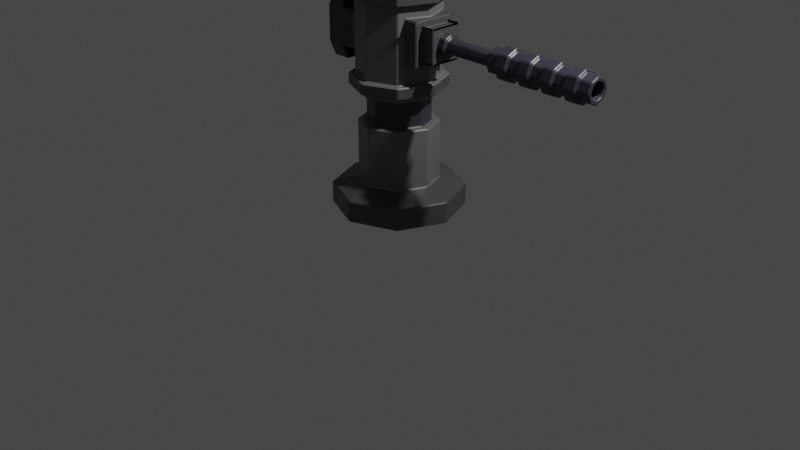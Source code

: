 # Source: turret.blend  (saved by Blender 2.80.75; exported with 4.5.12 LTS)
import bpy
from mathutils import Matrix  # noqa: F401  (used for matrix-valued properties, if any)

bpy.ops.wm.read_factory_settings(use_empty=True)
scene = bpy.context.scene
scene.name = 'Scene'

# ---- collections
col_collection = bpy.data.collections.new('Collection'); scene.collection.children.link(col_collection)

# ---- materials (node trees are filled in below, after node groups)
mat_metal = bpy.data.materials.new('Metal')
mat_metal.alpha_threshold = 0.0
mat_metal.use_transparent_shadow = False
mat_metal.line_color = (0.0, 0.0, 0.0, 1.0)
mat_metal_002 = bpy.data.materials.new('Metal.002')
mat_metal_002.alpha_threshold = 0.0
mat_metal_002.use_transparent_shadow = False
mat_metal_002.line_color = (0.0, 0.0, 0.0, 1.0)
mat_metal_001 = bpy.data.materials.new('Metal.001')
mat_metal_001.alpha_threshold = 0.0
mat_metal_001.use_transparent_shadow = False
mat_metal_001.line_color = (0.0, 0.0, 0.0, 1.0)

# ---- material node trees
mat_metal.use_nodes = True; mat_metal.node_tree.nodes.clear()
_N = mat_metal.node_tree.nodes; _L = mat_metal.node_tree.links
n0 = _N.new('ShaderNodeOutputMaterial'); n0.name = 'Material Output'; n0.location = (300, 300)
n1 = _N.new('ShaderNodeBsdfPrincipled'); n1.name = 'Principled BSDF'; n1.location = (10, 300)
n1.distribution = 'GGX'
n1.subsurface_method = 'BURLEY'
n1.inputs[0].default_value = (0.1424, 0.1424, 0.1424, 1.0)
n1.inputs[2].default_value = 0.4
n1.inputs[3].default_value = 1.45
n1.inputs[27].default_value = (0.0, 0.0, 0.0, 1.0)
n1.inputs[28].default_value = 1.0
_L.new(n1.outputs[0], n0.inputs[0])
n0.is_active_output = True
mat_metal_002.use_nodes = True; mat_metal_002.node_tree.nodes.clear()
_N = mat_metal_002.node_tree.nodes; _L = mat_metal_002.node_tree.links
n0 = _N.new('ShaderNodeOutputMaterial'); n0.name = 'Material Output'; n0.location = (300, 300)
n1 = _N.new('ShaderNodeBsdfPrincipled'); n1.name = 'Principled BSDF'; n1.location = (10, 300)
n1.distribution = 'GGX'
n1.subsurface_method = 'BURLEY'
n1.inputs[0].default_value = (0.04088, 0.04008, 0.05497, 1.0)
n1.inputs[2].default_value = 0.4
n1.inputs[3].default_value = 1.45
n1.inputs[27].default_value = (0.0, 0.0, 0.0, 1.0)
n1.inputs[28].default_value = 1.0
_L.new(n1.outputs[0], n0.inputs[0])
n0.is_active_output = True
mat_metal_001.use_nodes = True; mat_metal_001.node_tree.nodes.clear()
_N = mat_metal_001.node_tree.nodes; _L = mat_metal_001.node_tree.links
n0 = _N.new('ShaderNodeOutputMaterial'); n0.name = 'Material Output'; n0.location = (300, 300)
n1 = _N.new('ShaderNodeBsdfPrincipled'); n1.name = 'Principled BSDF'; n1.location = (10, 300)
n1.distribution = 'GGX'
n1.subsurface_method = 'BURLEY'
n1.inputs[0].default_value = (0.06681, 0.06681, 0.06681, 1.0)
n1.inputs[2].default_value = 0.4
n1.inputs[3].default_value = 1.45
n1.inputs[27].default_value = (0.0, 0.0, 0.0, 1.0)
n1.inputs[28].default_value = 1.0
_L.new(n1.outputs[0], n0.inputs[0])
n0.is_active_output = True

# ---- world
world_world = bpy.data.worlds.new('World'); scene.world = world_world
world_world.use_nodes = True; world_world.node_tree.nodes.clear()
_N = world_world.node_tree.nodes; _L = world_world.node_tree.links
n0 = _N.new('ShaderNodeOutputWorld'); n0.name = 'World Output'; n0.location = (300, 300)
n1 = _N.new('ShaderNodeBackground'); n1.name = 'Background'; n1.location = (10, 300)
n1.inputs[0].default_value = (0.05088, 0.05088, 0.05088, 1.0)
_L.new(n1.outputs[0], n0.inputs[0])
n0.is_active_output = True
world_world.color = (0.05088, 0.05088, 0.05088)
world_world.use_sun_shadow = False
world_world.sun_shadow_jitter_overblur = 0.0

# ---- cameras
cam_camera = bpy.data.cameras.new('Camera')
cam_camera.clip_end = 100.0
cam_camera.ortho_scale = 7.314

# ---- lights
light_light = bpy.data.lights.new('Light', 'POINT')
light_light.transmission_factor = 0.0
light_light.energy = 1000.0
light_light.shadow_soft_size = 0.1
light_light.shadow_maximum_resolution = 0.006
light_light.use_absolute_resolution = True

# ---- meshes
me_cylinder = bpy.data.meshes.new('Cylinder')
me_cylinder.from_pydata([(6.933e-09, 0.4015, 0.1891), (7.56e-11, 0.3165, 1.088), (0.2839, 0.2839, 0.1891), (0.2238, 0.2238, 1.088), (0.4015, -1.818e-08, 0.1891), (0.3165, -1.407e-08, 1.088), (0.2839, -0.2839, 0.1891), (0.2238, -0.2238, 1.088), (-2.817e-08, -0.4015, 0.1891), (-2.68e-08, -0.3165, 1.088), (-0.2839, -0.2839, 0.1891), (-0.2238, -0.2238, 1.088), (-0.4015, 4.158e-09, 0.1891), (-0.3165, 5.529e-09, 1.088), (-0.2839, 0.2839, 0.1891), (-0.2238, 0.2238, 1.088), (0.2839, 0.2839, 1.088), (6.933e-09, 0.4015, 1.088), (0.4015, -1.818e-08, 1.088), (0.2839, -0.2839, 1.088), (-2.817e-08, -0.4015, 1.088), (-0.2839, -0.2839, 1.088), (-0.4015, 4.158e-09, 1.088), (-0.2839, 0.2839, 1.088), (0.2238, 0.2238, 1.606), (-6.164e-08, 0.3165, 1.606), (0.3165, -1.407e-08, 1.606), (0.2238, -0.2238, 1.606), (-8.851e-08, -0.3165, 1.606), (-0.2238, -0.2238, 1.606), (-0.3165, 5.529e-09, 1.606), (-0.2238, 0.2238, 1.606), (6.933e-09, 0.4015, 0.4866), (0.2839, 0.2839, 0.4866), (0.4015, -1.818e-08, 0.4866), (0.2839, -0.2839, 0.4866), (-2.817e-08, -0.4015, 0.4866), (-0.2839, -0.2839, 0.4866), (-0.4015, 4.158e-09, 0.4866), (-0.2839, 0.2839, 0.4866), (2.359e-08, 0.6678, 0.1891), (0.4722, 0.4722, 0.1891), (0.4722, 0.4722, 0.4101), (0.6678, -3.518e-08, 0.1891), (0.6678, -3.518e-08, 0.4101), (0.4722, -0.4722, 0.1891), (0.4722, -0.4722, 0.4101), (-3.478e-08, -0.6678, 0.1891), (-3.478e-08, -0.6678, 0.4101), (-0.4722, -0.4722, 0.1891), (-0.4722, -0.4722, 0.4101), (-0.6678, 1.974e-09, 0.1891), (-0.6678, 1.974e-09, 0.4101), (-0.4722, 0.4722, 0.1891), (-0.4722, 0.4722, 0.4101), (2.359e-08, 0.6678, 0.4101), (0.3221, 0.2353, 1.742), (-5.745e-08, 0.4196, 1.606), (0.4196, -2.108e-08, 1.742), (0.3221, -0.2353, 1.742), (-9.308e-08, -0.4196, 1.606), (-0.2967, -0.2967, 1.606), (-0.4196, 4.903e-09, 1.606), (-0.2967, 0.2967, 1.606), (0.3221, 0.2353, 2.178), (0.319, 0.319, 2.436), (0.4196, -2.108e-08, 2.178), (0.3221, -0.2353, 2.178), (1.716e-09, 0.4511, 2.436), (0.4511, -2.823e-08, 2.436), (0.319, -0.319, 2.436), (-3.677e-08, -0.4511, 2.436), (0.4196, -2.108e-08, 1.606), (0.2967, 0.2967, 1.606), (0.2967, -0.2967, 1.606), (-0.319, -0.319, 2.436), (-0.4511, 4.45e-09, 2.436), (-0.319, 0.319, 2.436), (0.4704, 1.28e-08, 2.178), (0.4704, 1.28e-08, 1.742), (0.4704, 0.1634, 1.814), (0.4704, -0.1634, 1.814), (0.4704, 0.1634, 2.106), (0.4704, -0.1634, 2.106), (0.4704, 1.28e-08, 1.814), (0.4704, 0.2353, 1.742), (0.4704, -0.2353, 1.742), (0.4704, 1.28e-08, 2.106), (0.4704, 0.2353, 2.178), (0.4704, -0.2353, 2.178), (0.6109, 1.28e-08, 2.106), (0.6109, 1.28e-08, 1.814), (0.6109, 0.1634, 1.814), (0.6109, -0.1634, 1.814), (0.6109, 0.1634, 2.106), (0.6109, -0.1634, 2.106), (0.5676, 0.1108, 1.96), (0.5676, 0.07838, 2.038), (0.5676, 4.533e-09, 2.071), (0.5676, -0.07838, 2.038), (0.5676, -0.1108, 1.96), (0.5676, -0.07838, 1.882), (0.5676, 1.07e-08, 1.849), (0.5676, 0.07838, 1.882), (0.6874, 0.07872, 1.96), (0.6874, 0.05566, 2.016), (0.6874, 7.123e-09, 2.039), (0.6874, -0.05566, 2.016), (0.6874, -0.07872, 1.96), (0.6874, -0.05566, 1.904), (0.6874, 1.329e-08, 1.881), (0.6874, 0.05566, 1.904), (0.6874, 0.07838, 2.038), (0.6874, 0.1108, 1.96), (0.6874, 4.533e-09, 2.071), (0.6874, -0.07838, 2.038), (0.6874, -0.1108, 1.96), (0.6874, -0.07838, 1.882), (0.6874, 1.07e-08, 1.849), (0.6874, 0.07838, 1.882), (1.207, 0.05566, 2.016), (1.207, 0.07872, 1.96), (1.207, 7.123e-09, 2.039), (1.207, -0.05566, 2.016), (1.207, -0.07872, 1.96), (1.207, -0.05566, 1.904), (1.207, 1.329e-08, 1.881), (1.207, 0.05566, 1.904), (1.207, 0.08963, 2.05), (1.207, 0.1268, 1.96), (1.207, -3.926e-09, 2.087), (1.207, -0.08963, 2.05), (1.207, -0.1268, 1.96), (1.207, -0.08963, 1.87), (1.207, 6.003e-09, 1.833), (1.207, 0.08963, 1.87), (2.319, 0.05663, 2.017), (2.319, 0.08009, 1.96), (2.319, 3.277e-09, 2.04), (2.319, -0.05663, 2.017), (2.319, -0.08009, 1.96), (2.319, -0.05663, 1.903), (2.319, 1.06e-08, 1.88), (2.319, 0.05663, 1.903), (2.319, 0.08963, 2.05), (2.319, 0.1268, 1.96), (2.319, -3.926e-09, 2.087), (2.319, -0.08963, 2.05), (2.319, -0.1268, 1.96), (2.319, -0.08963, 1.87), (2.319, 6.003e-09, 1.833), (2.319, 0.08963, 1.87), (1.241, 0.05663, 2.017), (1.241, 0.08009, 1.96), (1.241, 3.277e-09, 2.04), (1.241, -0.05663, 2.017), (1.241, -0.08009, 1.96), (1.241, -0.05663, 1.903), (1.241, 1.06e-08, 1.88), (1.241, 0.05663, 1.903), (0.2967, 0.2967, 2.309), (2.157e-09, 0.4196, 2.309), (0.4196, -2.108e-08, 2.309), (0.2967, -0.2967, 2.309), (-3.347e-08, -0.4196, 2.309), (-0.2967, -0.2967, 2.309), (-0.4196, 4.903e-09, 2.309), (-0.2967, 0.2967, 2.309), (-0.3495, 0.3495, 2.309), (-0.4942, 4.45e-09, 2.309), (-0.3495, -0.3495, 2.309), (-3.677e-08, -0.4942, 2.309), (0.3495, -0.3495, 2.309), (0.4942, -2.615e-08, 2.309), (5.19e-09, 0.4942, 2.309), (0.3495, 0.3495, 2.309), (-0.4942, 4.45e-09, 2.436), (-0.3495, -0.3495, 2.436), (0.3495, -0.3495, 2.436), (0.4942, -2.615e-08, 2.436), (0.3495, 0.3495, 2.436), (5.19e-09, 0.4942, 2.436), (-3.677e-08, -0.4942, 2.436), (-0.3495, 0.3495, 2.436), (0.2783, 0.2783, 2.569), (0.319, 0.319, 2.516), (1.716e-09, 0.4511, 2.516), (-1.118e-08, 0.3936, 2.569), (0.4511, -2.823e-08, 2.516), (0.3936, -3.353e-08, 2.569), (0.2783, -0.2783, 2.569), (0.319, -0.319, 2.516), (-3.166e-08, -0.3936, 2.569), (-3.677e-08, -0.4511, 2.516), (-0.319, -0.319, 2.516), (-0.2783, -0.2783, 2.569), (-0.3936, 3.725e-09, 2.569), (-0.4511, 4.45e-09, 2.516), (-0.2783, 0.2783, 2.569), (-0.319, 0.319, 2.516), (0.2238, 0.2238, 1.384), (-6.164e-08, 0.3165, 1.384), (0.3165, -1.407e-08, 1.384), (0.2238, -0.2238, 1.384), (-8.851e-08, -0.3165, 1.384), (-0.2238, -0.2238, 1.384), (-0.3165, 5.529e-09, 1.384), (-0.2238, 0.2238, 1.384), (0.2967, 0.2967, 1.384), (-5.745e-08, 0.4196, 1.384), (0.4196, -2.108e-08, 1.384), (0.2967, -0.2967, 1.384), (-9.308e-08, -0.4196, 1.384), (-0.2967, -0.2967, 1.384), (-0.4196, 4.903e-09, 1.384), (-0.2967, 0.2967, 1.384), (-0.3439, 0.3439, 1.553), (-0.3439, 0.3439, 1.437), (-5.333e-08, 0.4864, 1.553), (-5.333e-08, 0.4864, 1.437), (0.3439, 0.3439, 1.553), (0.3439, 0.3439, 1.437), (0.4864, -1.696e-08, 1.437), (0.4864, -1.696e-08, 1.553), (-0.2967, -0.2967, 1.553), (-0.2967, -0.2967, 1.437), (-9.308e-08, -0.4196, 1.553), (-9.308e-08, -0.4196, 1.437), (0.4196, -2.108e-08, 1.553), (0.4196, -2.108e-08, 1.437), (0.2967, -0.2967, 1.553), (0.2967, -0.2967, 1.437), (-0.4196, 4.903e-09, 1.437), (-0.4196, 4.903e-09, 1.553), (-0.2967, 0.2967, 1.437), (-0.2967, 0.2967, 1.553), (-5.745e-08, 0.4196, 1.437), (-5.745e-08, 0.4196, 1.553), (0.2967, 0.2967, 1.437), (0.2967, 0.2967, 1.553), (-0.4864, 4.903e-09, 1.437), (-0.4864, 4.903e-09, 1.553), (0.3439, -0.3439, 1.553), (0.3439, -0.3439, 1.437), (-9.719e-08, -0.4864, 1.553), (-9.719e-08, -0.4864, 1.437), (-0.3439, -0.3439, 1.553), (-0.3439, -0.3439, 1.437), (1.33, 0.08963, 1.87), (1.454, 0.08963, 1.87), (1.578, 0.08963, 1.87), (1.701, 0.08963, 1.87), (1.825, 0.08963, 1.87), (1.948, 0.08963, 1.87), (2.072, 0.08963, 1.87), (2.196, 0.08963, 1.87), (2.196, 6.003e-09, 1.833), (2.072, 6.003e-09, 1.833), (1.948, 6.003e-09, 1.833), (1.825, 6.003e-09, 1.833), (1.701, 6.003e-09, 1.833), (1.578, 6.003e-09, 1.833), (1.454, 6.003e-09, 1.833), (1.33, 6.003e-09, 1.833), (1.33, -0.08963, 1.87), (1.454, -0.08963, 1.87), (1.578, -0.08963, 1.87), (1.701, -0.08963, 1.87), (1.825, -0.08963, 1.87), (1.948, -0.08963, 1.87), (2.072, -0.08963, 1.87), (2.196, -0.08963, 1.87), (2.196, -0.1268, 1.96), (2.072, -0.1268, 1.96), (1.948, -0.1268, 1.96), (1.825, -0.1268, 1.96), (1.701, -0.1268, 1.96), (1.578, -0.1268, 1.96), (1.454, -0.1268, 1.96), (1.33, -0.1268, 1.96), (1.33, -0.08963, 2.05), (1.454, -0.08963, 2.05), (1.578, -0.08963, 2.05), (1.701, -0.08963, 2.05), (1.825, -0.08963, 2.05), (1.948, -0.08963, 2.05), (2.072, -0.08963, 2.05), (2.196, -0.08963, 2.05), (2.196, -3.926e-09, 2.087), (2.072, -3.926e-09, 2.087), (1.948, -3.926e-09, 2.087), (1.825, -3.926e-09, 2.087), (1.701, -3.926e-09, 2.087), (1.578, -3.926e-09, 2.087), (1.454, -3.926e-09, 2.087), (1.33, -3.926e-09, 2.087), (1.33, 0.08963, 2.05), (1.454, 0.08963, 2.05), (1.578, 0.08963, 2.05), (1.701, 0.08963, 2.05), (1.825, 0.08963, 2.05), (1.948, 0.08963, 2.05), (2.072, 0.08963, 2.05), (2.196, 0.08963, 2.05), (2.196, 0.1268, 1.96), (2.072, 0.1268, 1.96), (1.948, 0.1268, 1.96), (1.825, 0.1268, 1.96), (1.701, 0.1268, 1.96), (1.578, 0.1268, 1.96), (1.454, 0.1268, 1.96), (1.33, 0.1268, 1.96), (1.33, 0.1123, 1.848), (1.454, 0.1123, 1.848), (1.578, 0.1123, 1.848), (1.701, 0.1123, 1.848), (1.825, 0.1123, 1.848), (1.948, 0.1123, 1.848), (2.072, 0.1123, 1.848), (2.196, 0.1123, 1.848), (2.196, 3.285e-09, 1.801), (2.072, 3.285e-09, 1.801), (1.948, 3.285e-09, 1.801), (1.825, 3.285e-09, 1.801), (1.701, 3.285e-09, 1.801), (1.578, 3.285e-09, 1.801), (1.454, 3.285e-09, 1.801), (1.33, 3.285e-09, 1.801), (1.33, -0.1123, 1.848), (1.454, -0.1123, 1.848), (1.578, -0.1123, 1.848), (1.701, -0.1123, 1.848), (1.825, -0.1123, 1.848), (1.948, -0.1123, 1.848), (2.072, -0.1123, 1.848), (2.196, -0.1123, 1.848), (2.196, -0.1588, 1.96), (2.072, -0.1588, 1.96), (1.948, -0.1588, 1.96), (1.825, -0.1588, 1.96), (1.701, -0.1588, 1.96), (1.578, -0.1588, 1.96), (1.454, -0.1588, 1.96), (1.33, -0.1588, 1.96), (1.33, -0.1123, 2.072), (1.454, -0.1123, 2.072), (1.578, -0.1123, 2.072), (1.701, -0.1123, 2.072), (1.825, -0.1123, 2.072), (1.948, -0.1123, 2.072), (2.072, -0.1123, 2.072), (2.196, -0.1123, 2.072), (2.196, -9.153e-09, 2.119), (2.072, -9.153e-09, 2.119), (1.948, -9.153e-09, 2.119), (1.825, -9.153e-09, 2.119), (1.701, -9.153e-09, 2.119), (1.578, -9.153e-09, 2.119), (1.454, -9.153e-09, 2.119), (1.33, -9.153e-09, 2.119), (1.33, 0.1123, 2.072), (1.454, 0.1123, 2.072), (1.578, 0.1123, 2.072), (1.701, 0.1123, 2.072), (1.825, 0.1123, 2.072), (1.948, 0.1123, 2.072), (2.072, 0.1123, 2.072), (2.196, 0.1123, 2.072), (2.196, 0.1588, 1.96), (2.072, 0.1588, 1.96), (1.948, 0.1588, 1.96), (1.825, 0.1588, 1.96), (1.701, 0.1588, 1.96), (1.578, 0.1588, 1.96), (1.454, 0.1588, 1.96), (1.33, 0.1588, 1.96), (-0.4811, 6.147e-09, 2.244), (-0.664, 6.147e-09, 2.244), (-0.4811, -0.2238, 1.622), (-0.664, -0.2238, 1.622), (-0.664, 0.2967, 2.14), (-0.664, 0.2967, 1.775), (-0.664, 4.903e-09, 2.14), (-0.664, -0.2967, 2.14), (-0.664, -0.2967, 1.775), (-0.664, 4.903e-09, 1.775), (-0.4811, 0.2967, 2.14), (-0.4811, 0.2967, 1.775), (-0.4811, 4.903e-09, 1.775), (-0.4811, 4.903e-09, 2.14), (-0.4811, -0.2967, 2.14), (-0.4811, -0.2967, 1.775), (0.2967, -0.2967, 2.14), (0.2967, -0.2967, 1.775), (-7.874e-08, -0.4196, 1.775), (-4.78e-08, -0.4196, 2.14), (0.2967, 0.2967, 1.775), (0.2967, 0.2967, 2.14), (-0.4196, 4.903e-09, 2.14), (-0.4196, 4.903e-09, 1.775), (-0.2967, 0.2967, 1.775), (-0.2967, 0.2967, 2.14), (-0.2967, -0.2967, 1.775), (-0.2967, -0.2967, 2.14), (-1.217e-08, 0.4196, 2.14), (-4.312e-08, 0.4196, 1.775), (0.3221, -0.2353, 1.778), (0.3221, -0.2353, 2.143), (0.3221, 0.2353, 1.778), (0.3221, 0.2353, 2.143), (0.4704, -0.2353, 2.143), (0.4704, -0.2353, 1.778), (0.4704, 0.2353, 1.778), (0.4704, 0.2353, 2.143), (0.4704, -0.1634, 2.143), (0.4704, -0.1634, 1.778), (0.4704, 0.1634, 1.778), (0.4704, 0.1634, 2.143), (0.6109, 1.28e-08, 1.778), (0.6109, 1.28e-08, 2.143), (0.6109, -0.1634, 1.778), (0.6109, -0.1634, 2.143), (0.6109, 0.1634, 2.143), (0.6109, 0.1634, 1.778), (-0.664, -0.2233, 2.244), (-0.4811, 6.341e-09, 1.622), (-0.4811, -0.2233, 2.244), (-0.4811, 0.2238, 1.622), (-0.664, 0.2238, 1.622), (-0.664, 6.341e-09, 1.622), (-0.4811, 0.2233, 2.244), (-0.664, 0.2233, 2.244)], [], [(32, 17, 16, 33), (33, 16, 18, 34), (34, 18, 19, 35), (35, 19, 20, 36), (36, 20, 21, 37), (37, 21, 22, 38), (15, 13, 30, 31), (38, 22, 23, 39), (39, 23, 17, 32), (0, 2, 4, 6, 8, 10, 12, 14), (1, 3, 16, 17), (3, 5, 18, 16), (5, 7, 19, 18), (7, 9, 20, 19), (9, 11, 21, 20), (11, 13, 22, 21), (13, 15, 23, 22), (15, 1, 17, 23), (231, 227, 212, 211), (11, 9, 28, 29), (7, 5, 26, 27), (3, 1, 25, 24), (1, 15, 31, 25), (13, 11, 29, 30), (9, 7, 27, 28), (5, 3, 24, 26), (35, 36, 48, 46), (12, 10, 49, 51), (36, 37, 50, 48), (2, 0, 40, 41), (0, 14, 53, 40), (6, 4, 43, 45), (37, 38, 52, 50), (38, 39, 54, 52), (53, 54, 55, 40), (51, 52, 54, 53), (49, 50, 52, 51), (47, 48, 50, 49), (45, 46, 48, 47), (43, 44, 46, 45), (41, 42, 44, 43), (40, 55, 42, 41), (34, 35, 46, 44), (8, 6, 45, 47), (33, 34, 44, 42), (4, 2, 41, 43), (14, 12, 51, 53), (32, 33, 42, 55), (39, 32, 55, 54), (10, 8, 47, 49), (59, 406, 393, 74), (27, 26, 202, 203), (61, 62, 233, 224), (26, 24, 200, 202), (74, 60, 226, 230), (24, 25, 201, 200), (25, 31, 207, 201), (232, 234, 215, 214), (164, 163, 172, 171), (64, 66, 78, 88), (62, 61, 402, 399), (64, 409, 397, 160), (409, 64, 88, 413), (398, 403, 165, 166), (67, 407, 410, 89), (63, 62, 399, 400), (56, 58, 72, 73), (58, 59, 74, 72), (66, 64, 160, 162), (67, 66, 162, 163), (60, 74, 393, 394), (397, 404, 161, 160), (84, 80, 92, 91), (82, 87, 90, 94), (58, 56, 85, 79), (56, 408, 412, 85), (66, 67, 89, 78), (59, 58, 79, 86), (80, 84, 79, 85), (84, 81, 86, 79), (87, 82, 88, 78), (83, 87, 78, 89), (81, 415, 411, 86), (83, 414, 421, 95), (385, 381, 428, 429), (93, 91, 418, 420), (80, 416, 423, 92), (87, 83, 95, 90), (81, 84, 91, 93), (417, 82, 94, 422), (96, 97, 112, 113), (103, 96, 113, 119), (101, 102, 118, 117), (99, 100, 116, 115), (97, 98, 114, 112), (102, 103, 119, 118), (100, 101, 117, 116), (98, 99, 115, 114), (109, 110, 126, 125), (105, 104, 113, 112), (106, 105, 112, 114), (107, 106, 114, 115), (108, 107, 115, 116), (109, 108, 116, 117), (110, 109, 117, 118), (111, 110, 118, 119), (104, 111, 119, 113), (121, 120, 128, 129), (107, 108, 124, 123), (105, 106, 122, 120), (110, 111, 127, 126), (108, 109, 125, 124), (106, 107, 123, 122), (104, 105, 120, 121), (111, 104, 121, 127), (256, 255, 151, 150), (127, 121, 129, 135), (125, 126, 134, 133), (123, 124, 132, 131), (120, 122, 130, 128), (126, 127, 135, 134), (124, 125, 133, 132), (122, 123, 131, 130), (137, 136, 152, 153), (272, 271, 149, 148), (288, 287, 147, 146), (304, 303, 144, 145), (255, 304, 145, 151), (271, 256, 150, 149), (287, 272, 148, 147), (303, 288, 146, 144), (136, 137, 145, 144), (138, 136, 144, 146), (139, 138, 146, 147), (140, 139, 147, 148), (141, 140, 148, 149), (142, 141, 149, 150), (143, 142, 150, 151), (137, 143, 151, 145), (152, 154, 155, 156, 157, 158, 159, 153), (143, 137, 153, 159), (141, 142, 158, 157), (139, 140, 156, 155), (136, 138, 154, 152), (142, 143, 159, 158), (140, 141, 157, 156), (138, 139, 155, 154), (170, 171, 182, 177), (162, 160, 175, 173), (169, 170, 177, 176), (171, 172, 178, 182), (68, 77, 199, 186), (163, 162, 173, 172), (167, 166, 169, 168), (175, 174, 181, 180), (161, 167, 168, 174), (165, 164, 171, 170), (173, 175, 180, 179), (166, 165, 170, 169), (174, 168, 183, 181), (172, 173, 179, 178), (160, 161, 174, 175), (168, 169, 176, 183), (75, 76, 176, 177), (69, 70, 178, 179), (68, 65, 180, 181), (70, 71, 182, 178), (76, 77, 183, 176), (71, 75, 177, 182), (77, 68, 181, 183), (65, 69, 179, 180), (69, 65, 185, 188), (76, 75, 194, 197), (75, 71, 193, 194), (71, 70, 191, 193), (70, 69, 188, 191), (184, 187, 198, 196, 195, 192, 190, 189), (77, 76, 197, 199), (197, 194, 195, 196), (191, 188, 189, 190), (185, 186, 187, 184), (193, 191, 190, 192), (199, 197, 196, 198), (194, 193, 192, 195), (186, 199, 198, 187), (188, 185, 184, 189), (65, 68, 186, 185), (202, 200, 208, 210), (207, 206, 214, 215), (205, 204, 212, 213), (203, 202, 210, 211), (200, 201, 209, 208), (201, 207, 215, 209), (206, 205, 213, 214), (204, 203, 211, 212), (28, 27, 203, 204), (62, 63, 235, 233), (29, 28, 204, 205), (63, 57, 237, 235), (57, 73, 239, 237), (30, 29, 205, 206), (73, 72, 228, 239), (31, 30, 206, 207), (229, 231, 211, 210), (222, 221, 220, 223), (236, 238, 208, 209), (234, 236, 209, 215), (238, 229, 210, 208), (72, 74, 230, 228), (225, 232, 214, 213), (60, 61, 224, 226), (227, 231, 243, 245), (235, 237, 218, 216), (229, 238, 221, 222), (224, 233, 241, 246), (228, 230, 242, 223), (232, 225, 247, 240), (236, 234, 217, 219), (231, 229, 222, 243), (227, 225, 213, 212), (221, 219, 218, 220), (219, 217, 216, 218), (217, 240, 241, 216), (243, 222, 223, 242), (245, 243, 242, 244), (247, 245, 244, 246), (240, 247, 246, 241), (234, 232, 240, 217), (239, 228, 223, 220), (230, 226, 244, 242), (238, 236, 219, 221), (233, 235, 216, 241), (225, 227, 245, 247), (237, 239, 220, 218), (226, 224, 246, 244), (128, 130, 295, 296), (307, 300, 364, 371), (297, 294, 293, 298), (257, 254, 318, 321), (299, 292, 291, 300), (278, 281, 345, 342), (301, 290, 289, 302), (299, 308, 372, 363), (131, 132, 279, 280), (253, 258, 322, 317), (281, 278, 277, 282), (280, 279, 343, 344), (283, 276, 275, 284), (309, 298, 362, 373), (285, 274, 273, 286), (259, 252, 316, 323), (133, 134, 263, 264), (288, 303, 367, 352), (265, 262, 261, 266), (297, 310, 374, 361), (267, 260, 259, 268), (251, 260, 324, 315), (269, 258, 257, 270), (302, 289, 353, 366), (135, 129, 311, 248), (311, 296, 360, 375), (249, 310, 309, 250), (261, 250, 314, 325), (251, 308, 307, 252), (290, 301, 365, 354), (253, 306, 305, 254), (304, 255, 319, 368), (129, 128, 296, 311), (249, 262, 326, 313), (310, 297, 298, 309), (300, 291, 355, 364), (308, 299, 300, 307), (254, 305, 369, 318), (306, 301, 302, 305), (263, 248, 312, 327), (130, 131, 280, 295), (292, 299, 363, 356), (294, 281, 282, 293), (306, 253, 317, 370), (292, 283, 284, 291), (271, 272, 336, 335), (290, 285, 286, 289), (298, 293, 357, 362), (132, 133, 264, 279), (252, 307, 371, 316), (278, 265, 266, 277), (273, 270, 334, 337), (276, 267, 268, 275), (294, 297, 361, 358), (274, 269, 270, 273), (308, 251, 315, 372), (134, 135, 248, 263), (269, 274, 338, 333), (262, 249, 250, 261), (296, 295, 359, 360), (260, 251, 252, 259), (250, 309, 373, 314), (258, 253, 254, 257), (275, 268, 332, 339), (360, 359, 358, 361), (362, 357, 356, 363), (364, 355, 354, 365), (366, 353, 352, 367), (344, 343, 342, 345), (346, 341, 340, 347), (348, 339, 338, 349), (350, 337, 336, 351), (328, 327, 326, 329), (330, 325, 324, 331), (332, 323, 322, 333), (334, 321, 320, 335), (312, 375, 374, 313), (314, 373, 372, 315), (316, 371, 370, 317), (318, 369, 368, 319), (375, 360, 361, 374), (373, 362, 363, 372), (371, 364, 365, 370), (369, 366, 367, 368), (359, 344, 345, 358), (357, 346, 347, 356), (355, 348, 349, 354), (353, 350, 351, 352), (343, 328, 329, 342), (341, 330, 331, 340), (339, 332, 333, 338), (337, 334, 335, 336), (327, 312, 313, 326), (325, 314, 315, 324), (323, 316, 317, 322), (321, 318, 319, 320), (282, 277, 341, 346), (255, 256, 320, 319), (301, 306, 370, 365), (276, 283, 347, 340), (305, 302, 366, 369), (284, 275, 339, 348), (303, 304, 368, 367), (274, 285, 349, 338), (295, 280, 344, 359), (286, 273, 337, 350), (281, 294, 358, 345), (272, 287, 351, 336), (293, 282, 346, 357), (264, 263, 327, 328), (283, 292, 356, 347), (262, 265, 329, 326), (291, 284, 348, 355), (266, 261, 325, 330), (285, 290, 354, 349), (260, 267, 331, 324), (289, 286, 350, 353), (268, 259, 323, 332), (287, 288, 352, 351), (258, 269, 333, 322), (279, 264, 328, 343), (270, 257, 321, 334), (265, 278, 342, 329), (256, 271, 335, 320), (277, 266, 330, 341), (248, 311, 375, 312), (267, 276, 340, 331), (310, 249, 313, 374), (415, 81, 93, 420), (91, 92, 423, 418), (419, 422, 94, 90), (421, 419, 90, 95), (416, 80, 85, 412), (82, 417, 413, 88), (414, 83, 89, 410), (73, 57, 405, 396), (61, 60, 394, 402), (57, 63, 400, 405), (404, 401, 167, 161), (408, 56, 73, 396), (406, 59, 86, 411), (403, 395, 164, 165), (401, 398, 166, 167), (395, 392, 163, 164), (415, 420, 421, 414), (417, 422, 423, 416), (419, 421, 420, 418), (422, 419, 418, 423), (416, 412, 413, 417), (414, 410, 411, 415), (409, 413, 412, 408), (408, 396, 397, 409), (407, 392, 393, 406), (399, 402, 391, 388), (401, 404, 405, 400), (404, 397, 396, 405), (406, 411, 410, 407), (395, 403, 402, 394), (400, 399, 388, 387), (392, 395, 394, 393), (407, 67, 163, 392), (387, 388, 425, 427), (403, 398, 389, 390), (398, 401, 386, 389), (401, 400, 387, 386), (402, 403, 390, 391), (383, 382, 385, 384), (382, 380, 381, 385), (386, 387, 381, 380), (391, 390, 383, 384), (382, 383, 424, 377), (388, 391, 378, 425), (426, 376, 377, 424), (376, 430, 431, 377), (425, 378, 379, 429), (427, 425, 429, 428), (390, 389, 376, 426), (391, 384, 379, 378), (386, 380, 431, 430), (380, 382, 377, 431), (384, 385, 429, 379), (389, 386, 430, 376), (381, 387, 427, 428), (383, 390, 426, 424)])
me_cylinder.polygons.foreach_set('material_index', [0, 0, 0, 0, 0, 0, 1, 0, 0, 0, 0, 0, 0, 0, 0, 0, 0, 0, 0, 1, 1, 1, 1, 1, 1, 1, 2, 2, 2, 2, 2, 2, 2, 2, 2, 2, 2, 2, 2, 2, 2, 2, 2, 2, 2, 2, 2, 2, 2, 2, 0, 0, 0, 0, 0, 0, 0, 0, 2, 2, 0, 0, 2, 0, 2, 0, 0, 0, 0, 0, 0, 0, 2, 2, 2, 2, 2, 2, 2, 2, 2, 2, 2, 2, 1, 2, 2, 2, 2, 2, 1, 1, 1, 1, 1, 1, 1, 1, 1, 1, 1, 1, 1, 1, 1, 1, 1, 1, 1, 1, 1, 1, 1, 1, 1, 1, 1, 1, 1, 1, 1, 1, 1, 1, 1, 1, 1, 1, 1, 1, 1, 1, 1, 1, 1, 1, 1, 1, 1, 1, 1, 1, 1, 1, 1, 1, 1, 2, 2, 2, 2, 0, 2, 2, 2, 2, 2, 2, 2, 2, 2, 2, 2, 2, 2, 2, 2, 2, 2, 2, 2, 0, 0, 0, 0, 0, 0, 0, 0, 0, 0, 0, 0, 0, 0, 0, 0, 0, 0, 0, 0, 0, 0, 0, 0, 0, 0, 0, 0, 0, 0, 0, 0, 0, 2, 0, 0, 0, 0, 0, 0, 0, 0, 0, 0, 0, 0, 0, 0, 0, 2, 2, 2, 2, 2, 2, 2, 0, 0, 0, 0, 0, 0, 0, 0, 1, 1, 1, 1, 1, 1, 1, 1, 1, 1, 1, 1, 1, 1, 1, 1, 1, 1, 1, 1, 1, 1, 1, 1, 1, 1, 1, 1, 1, 1, 1, 1, 1, 1, 1, 1, 1, 1, 1, 1, 1, 1, 1, 1, 1, 1, 1, 1, 1, 1, 1, 1, 1, 1, 1, 1, 1, 1, 1, 1, 1, 1, 1, 1, 1, 1, 1, 1, 1, 1, 1, 1, 1, 1, 1, 1, 1, 1, 1, 1, 1, 1, 1, 1, 1, 1, 1, 1, 1, 1, 1, 1, 1, 1, 1, 1, 1, 1, 1, 1, 1, 1, 1, 1, 1, 1, 1, 1, 1, 1, 1, 1, 1, 1, 1, 1, 1, 1, 1, 1, 1, 1, 1, 1, 1, 1, 1, 1, 2, 2, 2, 2, 2, 2, 2, 0, 0, 0, 0, 0, 2, 0, 0, 0, 2, 2, 2, 2, 2, 2, 2, 0, 0, 1, 0, 0, 2, 0, 1, 0, 0, 1, 1, 1, 1, 1, 1, 1, 1, 1, 1, 1, 1, 1, 1, 1, 1, 1, 1, 1, 1, 1, 1, 1])
_uv = me_cylinder.uv_layers.new(name='UVMap')
_uv.uv.foreach_set('vector', [1.0, 0.6229, 1.0, 1.0, 0.875, 1.0, 0.875, 0.6229, 0.875, 0.6229, 0.875, 1.0, 0.75, 1.0, 0.75, 0.6229, 0.75, 0.6229, 0.75, 1.0, 0.625, 1.0, 0.625, 0.6229, 0.625, 0.6229, 0.625, 1.0, 0.5, 1.0, 0.5, 0.6229, 0.5, 0.6229, 0.5, 1.0, 0.375, 1.0, 0.375, 0.6229, 0.375, 0.6229, 0.375, 1.0, 0.25, 1.0, 0.25, 0.6229, 0.1162, 0.3838, 0.06083, 0.25, 0.06083, 0.25, 0.1162, 0.3838, 0.25, 0.6229, 0.25, 1.0, 0.125, 1.0, 0.125, 0.6229, 0.125, 0.6229, 0.125, 1.0, 0.0, 1.0, 0.0, 0.6229, 0.75, 0.49, 0.9197, 0.4197, 0.99, 0.25, 0.9197, 0.08029, 0.75, 0.01, 0.5803, 0.08029, 0.51, 0.25, 0.5803, 0.4197, 0.25, 0.4392, 0.3838, 0.3838, 0.4197, 0.4197, 0.25, 0.49, 0.3838, 0.3838, 0.4392, 0.25, 0.49, 0.25, 0.4197, 0.4197, 0.4392, 0.25, 0.3838, 0.1162, 0.4197, 0.08029, 0.49, 0.25, 0.3838, 0.1162, 0.25, 0.06083, 0.25, 0.01, 0.4197, 0.08029, 0.25, 0.06083, 0.1162, 0.1162, 0.08029, 0.08029, 0.25, 0.01, 0.1162, 0.1162, 0.06083, 0.25, 0.01, 0.25, 0.08029, 0.08029, 0.06083, 0.25, 0.1162, 0.3838, 0.08029, 0.4197, 0.01, 0.25, 0.1162, 0.3838, 0.25, 0.4392, 0.25, 0.49, 0.08029, 0.4197, 0.3838, 0.1162, 0.25, 0.06083, 0.25, 0.06083, 0.3838, 0.1162, 0.1162, 0.1162, 0.25, 0.06083, 0.25, 0.06083, 0.1162, 0.1162, 0.3838, 0.1162, 0.4392, 0.25, 0.4392, 0.25, 0.3838, 0.1162, 0.3838, 0.3838, 0.25, 0.4392, 0.25, 0.4392, 0.3838, 0.3838, 0.25, 0.4392, 0.1162, 0.3838, 0.1162, 0.3838, 0.25, 0.4392, 0.06083, 0.25, 0.1162, 0.1162, 0.1162, 0.1162, 0.06083, 0.25, 0.25, 0.06083, 0.3838, 0.1162, 0.3838, 0.1162, 0.25, 0.06083, 0.4392, 0.25, 0.3838, 0.3838, 0.3838, 0.3838, 0.4392, 0.25, 0.625, 0.6229, 0.5, 0.6229, 0.5, 0.6229, 0.625, 0.6229, 0.51, 0.25, 0.5803, 0.08029, 0.5803, 0.08029, 0.51, 0.25, 0.5, 0.6229, 0.375, 0.6229, 0.375, 0.6229, 0.5, 0.6229, 0.9197, 0.4197, 0.75, 0.49, 0.75, 0.49, 0.9197, 0.4197, 0.75, 0.49, 0.5803, 0.4197, 0.5803, 0.4197, 0.75, 0.49, 0.9197, 0.08029, 0.99, 0.25, 0.99, 0.25, 0.9197, 0.08029, 0.375, 0.6229, 0.25, 0.6229, 0.25, 0.6229, 0.375, 0.6229, 0.25, 0.6229, 0.125, 0.6229, 0.125, 0.6229, 0.25, 0.6229, 0.125, 0.5, 0.125, 0.6229, 0.0, 0.6229, 0.0, 0.5, 0.25, 0.5, 0.25, 0.6229, 0.125, 0.6229, 0.125, 0.5, 0.375, 0.5, 0.375, 0.6229, 0.25, 0.6229, 0.25, 0.5, 0.5, 0.5, 0.5, 0.6229, 0.375, 0.6229, 0.375, 0.5, 0.625, 0.5, 0.625, 0.6229, 0.5, 0.6229, 0.5, 0.5, 0.75, 0.5, 0.75, 0.6229, 0.625, 0.6229, 0.625, 0.5, 0.875, 0.5, 0.875, 0.6229, 0.75, 0.6229, 0.75, 0.5, 1.0, 0.5, 1.0, 0.6229, 0.875, 0.6229, 0.875, 0.5, 0.75, 0.6229, 0.625, 0.6229, 0.625, 0.6229, 0.75, 0.6229, 0.75, 0.01, 0.9197, 0.08029, 0.9197, 0.08029, 0.75, 0.01, 0.875, 0.6229, 0.75, 0.6229, 0.75, 0.6229, 0.875, 0.6229, 0.99, 0.25, 0.9197, 0.4197, 0.9197, 0.4197, 0.99, 0.25, 0.5803, 0.4197, 0.51, 0.25, 0.51, 0.25, 0.5803, 0.4197, 1.0, 0.6229, 0.875, 0.6229, 0.875, 0.6229, 1.0, 0.6229, 0.125, 0.6229, 0.0, 0.6229, 0.0, 0.6229, 0.125, 0.6229, 0.5803, 0.08029, 0.75, 0.01, 0.75, 0.01, 0.5803, 0.08029, 0.3952, 0.1439, 0.3952, 0.1439, 0.3838, 0.1162, 0.3838, 0.1162, 0.3838, 0.1162, 0.4392, 0.25, 0.4392, 0.25, 0.3838, 0.1162, 0.1162, 0.1162, 0.06083, 0.25, 0.06083, 0.25, 0.1162, 0.1162, 0.4392, 0.25, 0.3838, 0.3838, 0.3838, 0.3838, 0.4392, 0.25, 0.3838, 0.1162, 0.25, 0.06083, 0.25, 0.06083, 0.3838, 0.1162, 0.3838, 0.3838, 0.25, 0.4392, 0.25, 0.4392, 0.3838, 0.3838, 0.25, 0.4392, 0.1162, 0.3838, 0.1162, 0.3838, 0.25, 0.4392, 0.06083, 0.25, 0.1162, 0.3838, 0.1162, 0.3838, 0.06083, 0.25, 0.25, 0.06083, 0.3838, 0.1162, 0.3838, 0.1162, 0.25, 0.06083, 0.3952, 0.3561, 0.4392, 0.25, 0.4392, 0.25, 0.3952, 0.3561, 0.06083, 0.25, 0.1162, 0.1162, 0.1162, 0.1162, 0.06083, 0.25, 0.3952, 0.3561, 0.3952, 0.3561, 0.3838, 0.3838, 0.3838, 0.3838, 0.3952, 0.3561, 0.3952, 0.3561, 0.3952, 0.3561, 0.3952, 0.3561, 0.06083, 0.25, 0.1162, 0.1162, 0.1162, 0.1162, 0.06083, 0.25, 0.3952, 0.1439, 0.3952, 0.1439, 0.3952, 0.1439, 0.3952, 0.1439, 0.1162, 0.3838, 0.06083, 0.25, 0.06083, 0.25, 0.1162, 0.3838, 0.3952, 0.3561, 0.4392, 0.25, 0.4392, 0.25, 0.3838, 0.3838, 0.4392, 0.25, 0.3952, 0.1439, 0.3838, 0.1162, 0.4392, 0.25, 0.4392, 0.25, 0.3952, 0.3561, 0.3838, 0.3838, 0.4392, 0.25, 0.3952, 0.1439, 0.4392, 0.25, 0.4392, 0.25, 0.3838, 0.1162, 0.25, 0.06083, 0.3838, 0.1162, 0.3838, 0.1162, 0.25, 0.06083, 0.3838, 0.3838, 0.25, 0.4392, 0.25, 0.4392, 0.3838, 0.3838, 0.4392, 0.25, 0.4087, 0.3237, 0.4087, 0.3237, 0.4392, 0.25, 0.4087, 0.3237, 0.4392, 0.25, 0.4392, 0.25, 0.4087, 0.3237, 0.4392, 0.25, 0.3952, 0.3561, 0.3952, 0.3561, 0.4392, 0.25, 0.3952, 0.3561, 0.3952, 0.3561, 0.3952, 0.3561, 0.3952, 0.3561, 0.4392, 0.25, 0.3952, 0.1439, 0.3952, 0.1439, 0.4392, 0.25, 0.3952, 0.1439, 0.4392, 0.25, 0.4392, 0.25, 0.3952, 0.1439, 0.4087, 0.3237, 0.4392, 0.25, 0.4392, 0.25, 0.3952, 0.3561, 0.4392, 0.25, 0.4087, 0.1763, 0.3952, 0.1439, 0.4392, 0.25, 0.4392, 0.25, 0.4087, 0.3237, 0.3952, 0.3561, 0.4392, 0.25, 0.4087, 0.1763, 0.4392, 0.25, 0.4392, 0.25, 0.3952, 0.1439, 0.4087, 0.1763, 0.4087, 0.1763, 0.3952, 0.1439, 0.3952, 0.1439, 0.4087, 0.1763, 0.4087, 0.1763, 0.4087, 0.1763, 0.4087, 0.1763, 0.06083, 0.25, 0.1162, 0.3838, 0.1162, 0.3838, 0.06083, 0.25, 0.4087, 0.1763, 0.4392, 0.25, 0.4392, 0.25, 0.4087, 0.1763, 0.4087, 0.3237, 0.4087, 0.3237, 0.4087, 0.3237, 0.4087, 0.3237, 0.4392, 0.25, 0.4087, 0.1763, 0.4087, 0.1763, 0.4392, 0.25, 0.4087, 0.1763, 0.4392, 0.25, 0.4392, 0.25, 0.4087, 0.1763, 0.4087, 0.3237, 0.4087, 0.3237, 0.4087, 0.3237, 0.4087, 0.3237, 0.0, 0.0, 0.0, 0.0, 0.0, 0.0, 0.0, 0.0, 0.0, 0.0, 0.0, 0.0, 0.0, 0.0, 0.0, 0.0, 0.0, 0.0, 0.0, 0.0, 0.0, 0.0, 0.0, 0.0, 0.0, 0.0, 0.0, 0.0, 0.0, 0.0, 0.0, 0.0, 0.0, 0.0, 0.0, 0.0, 0.0, 0.0, 0.0, 0.0, 0.0, 0.0, 0.0, 0.0, 0.0, 0.0, 0.0, 0.0, 0.0, 0.0, 0.0, 0.0, 0.0, 0.0, 0.0, 0.0, 0.0, 0.0, 0.0, 0.0, 0.0, 0.0, 0.0, 0.0, 0.0, 0.0, 0.0, 0.0, 0.0, 0.0, 0.0, 0.0, 0.0, 0.0, 0.0, 0.0, 0.0, 0.0, 0.0, 0.0, 0.0, 0.0, 0.0, 0.0, 0.0, 0.0, 0.0, 0.0, 0.0, 0.0, 0.0, 0.0, 0.0, 0.0, 0.0, 0.0, 0.0, 0.0, 0.0, 0.0, 0.0, 0.0, 0.0, 0.0, 0.0, 0.0, 0.0, 0.0, 0.0, 0.0, 0.0, 0.0, 0.0, 0.0, 0.0, 0.0, 0.0, 0.0, 0.0, 0.0, 0.0, 0.0, 0.0, 0.0, 0.0, 0.0, 0.0, 0.0, 0.0, 0.0, 0.0, 0.0, 0.0, 0.0, 0.0, 0.0, 0.0, 0.0, 0.0, 0.0, 0.0, 0.0, 0.0, 0.0, 0.0, 0.0, 0.0, 0.0, 0.0, 0.0, 0.0, 0.0, 0.0, 0.0, 0.0, 0.0, 0.0, 0.0, 0.0, 0.0, 0.0, 0.0, 0.0, 0.0, 0.0, 0.0, 0.0, 0.0, 0.0, 0.0, 0.0, 0.0, 0.0, 0.0, 0.0, 0.0, 0.0, 0.0, 0.0, 0.0, 0.0, 0.0, 0.0, 0.0, 0.0, 0.0, 0.0, 0.0, 0.0, 0.0, 0.0, 0.0, 0.0, 0.0, 0.0, 0.0, 0.0, 0.0, 0.0, 0.0, 0.0, 0.0, 0.0, 0.0, 0.0, 0.0, 0.0, 0.0, 0.0, 0.0, 0.0, 0.0, 0.0, 0.0, 0.0, 0.0, 0.0, 0.0, 0.0, 0.0, 0.0, 0.0, 0.0, 0.0, 0.0, 0.0, 0.0, 0.0, 0.0, 0.0, 0.0, 0.0, 0.0, 0.0, 0.0, 0.0, 0.0, 0.0, 0.0, 0.0, 0.0, 0.0, 0.0, 0.0, 0.0, 0.0, 0.0, 0.0, 0.0, 0.0, 0.0, 0.0, 0.0, 0.0, 0.0, 0.0, 0.0, 0.0, 0.0, 0.0, 0.0, 0.0, 0.0, 0.0, 0.0, 0.0, 0.0, 0.0, 0.0, 0.0, 0.0, 0.0, 0.0, 0.0, 0.0, 0.0, 0.0, 0.0, 0.0, 0.0, 0.0, 0.0, 0.0, 0.0, 0.0, 0.0, 0.0, 0.0, 0.0, 0.0, 0.0, 0.0, 0.0, 0.0, 0.0, 0.0, 0.0, 0.0, 0.0, 0.0, 0.0, 0.0, 0.0, 0.0, 0.0, 0.0, 0.0, 0.0, 0.0, 0.0, 0.0, 0.0, 0.0, 0.0, 0.0, 0.0, 0.0, 0.0, 0.0, 0.0, 0.0, 0.0, 0.0, 0.0, 0.0, 0.0, 0.0, 0.0, 0.0, 0.0, 0.0, 0.0, 0.0, 0.0, 0.0, 0.0, 0.0, 0.0, 0.0, 0.0, 0.0, 0.0, 0.0, 0.0, 0.0, 0.0, 0.0, 0.0, 0.0, 0.0, 0.0, 0.0, 0.0, 0.0, 0.0, 0.0, 0.0, 0.0, 0.0, 0.0, 0.0, 0.0, 0.0, 0.0, 0.0, 0.0, 0.0, 0.0, 0.0, 0.0, 0.0, 0.0, 0.0, 0.0, 0.0, 0.0, 0.0, 0.0, 0.0, 0.0, 0.0, 0.0, 0.0, 0.0, 0.0, 0.0, 0.0, 0.0, 0.0, 0.0, 0.0, 0.0, 0.0, 0.0, 0.0, 0.0, 0.0, 0.0, 0.0, 0.0, 0.0, 0.0, 0.0, 0.0, 0.0, 0.0, 0.0, 0.0, 0.0, 0.0, 0.0, 0.0, 0.0, 0.0, 0.0, 0.0, 0.0, 0.0, 0.0, 0.0, 0.0, 0.0, 0.0, 0.0, 0.0, 0.0, 0.0, 0.0, 0.0, 0.0, 0.0, 0.0, 0.0, 0.0, 0.0, 0.0, 0.0, 0.0, 0.0, 0.0, 0.0, 0.0, 0.0, 0.0, 0.0, 0.0, 0.0, 0.0, 0.0, 0.0, 0.0, 0.0, 0.0, 0.0, 0.0, 0.0, 0.0, 0.0, 0.0, 0.0, 0.0, 0.0, 0.0, 0.0, 0.1162, 0.1162, 0.25, 0.06083, 0.25, 0.06083, 0.1162, 0.1162, 0.4392, 0.25, 0.3838, 0.3838, 0.3838, 0.3838, 0.4392, 0.25, 0.06083, 0.25, 0.1162, 0.1162, 0.1162, 0.1162, 0.06083, 0.25, 0.25, 0.06083, 0.3838, 0.1162, 0.3838, 0.1162, 0.25, 0.06083, 0.25, 0.4227, 0.1279, 0.3721, 0.1279, 0.3721, 0.25, 0.4227, 0.3838, 0.1162, 0.4392, 0.25, 0.4392, 0.25, 0.3838, 0.1162, 0.1162, 0.3838, 0.06083, 0.25, 0.06083, 0.25, 0.1162, 0.3838, 0.3838, 0.3838, 0.25, 0.4392, 0.25, 0.4392, 0.3838, 0.3838, 0.25, 0.4392, 0.1162, 0.3838, 0.1162, 0.3838, 0.25, 0.4392, 0.1162, 0.1162, 0.25, 0.06083, 0.25, 0.06083, 0.1162, 0.1162, 0.4392, 0.25, 0.3838, 0.3838, 0.3838, 0.3838, 0.4392, 0.25, 0.06083, 0.25, 0.1162, 0.1162, 0.1162, 0.1162, 0.06083, 0.25, 0.25, 0.4392, 0.1162, 0.3838, 0.1162, 0.3838, 0.25, 0.4392, 0.3838, 0.1162, 0.4392, 0.25, 0.4392, 0.25, 0.3838, 0.1162, 0.3838, 0.3838, 0.25, 0.4392, 0.25, 0.4392, 0.3838, 0.3838, 0.1162, 0.3838, 0.06083, 0.25, 0.06083, 0.25, 0.1162, 0.3838, 0.1279, 0.1279, 0.07732, 0.25, 0.06083, 0.25, 0.1162, 0.1162, 0.4227, 0.25, 0.3721, 0.1279, 0.3838, 0.1162, 0.4392, 0.25, 0.25, 0.4227, 0.3721, 0.3721, 0.3838, 0.3838, 0.25, 0.4392, 0.3721, 0.1279, 0.25, 0.07732, 0.25, 0.06083, 0.3838, 0.1162, 0.07732, 0.25, 0.1279, 0.3721, 0.1162, 0.3838, 0.06083, 0.25, 0.25, 0.07732, 0.1279, 0.1279, 0.1162, 0.1162, 0.25, 0.06083, 0.1279, 0.3721, 0.25, 0.4227, 0.25, 0.4392, 0.1162, 0.3838, 0.3721, 0.3721, 0.4227, 0.25, 0.4392, 0.25, 0.3838, 0.3838, 0.4227, 0.25, 0.3721, 0.3721, 0.3721, 0.3721, 0.4227, 0.25, 0.07732, 0.25, 0.1279, 0.1279, 0.1279, 0.1279, 0.07732, 0.25, 0.1279, 0.1279, 0.25, 0.07732, 0.25, 0.07732, 0.1279, 0.1279, 0.25, 0.07732, 0.3721, 0.1279, 0.3721, 0.1279, 0.25, 0.07732, 0.3721, 0.1279, 0.4227, 0.25, 0.4227, 0.25, 0.3721, 0.1279, 0.3565, 0.3565, 0.25, 0.4007, 0.1435, 0.3565, 0.09932, 0.25, 0.1435, 0.1435, 0.25, 0.09932, 0.3565, 0.1435, 0.4007, 0.25, 0.1279, 0.3721, 0.07732, 0.25, 0.07732, 0.25, 0.1279, 0.3721, 0.07732, 0.25, 0.1279, 0.1279, 0.1435, 0.1435, 0.09932, 0.25, 0.3721, 0.1279, 0.4227, 0.25, 0.4007, 0.25, 0.3565, 0.1435, 0.3721, 0.3721, 0.25, 0.4227, 0.25, 0.4007, 0.3565, 0.3565, 0.25, 0.07732, 0.3721, 0.1279, 0.3565, 0.1435, 0.25, 0.09932, 0.1279, 0.3721, 0.07732, 0.25, 0.09932, 0.25, 0.1435, 0.3565, 0.1279, 0.1279, 0.25, 0.07732, 0.25, 0.09932, 0.1435, 0.1435, 0.25, 0.4227, 0.1279, 0.3721, 0.1435, 0.3565, 0.25, 0.4007, 0.4227, 0.25, 0.3721, 0.3721, 0.3565, 0.3565, 0.4007, 0.25, 0.3721, 0.3721, 0.25, 0.4227, 0.25, 0.4227, 0.3721, 0.3721, 0.4392, 0.25, 0.3838, 0.3838, 0.3838, 0.3838, 0.4392, 0.25, 0.1162, 0.3838, 0.06083, 0.25, 0.06083, 0.25, 0.1162, 0.3838, 0.1162, 0.1162, 0.25, 0.06083, 0.25, 0.06083, 0.1162, 0.1162, 0.3838, 0.1162, 0.4392, 0.25, 0.4392, 0.25, 0.3838, 0.1162, 0.3838, 0.3838, 0.25, 0.4392, 0.25, 0.4392, 0.3838, 0.3838, 0.25, 0.4392, 0.1162, 0.3838, 0.1162, 0.3838, 0.25, 0.4392, 0.06083, 0.25, 0.1162, 0.1162, 0.1162, 0.1162, 0.06083, 0.25, 0.25, 0.06083, 0.3838, 0.1162, 0.3838, 0.1162, 0.25, 0.06083, 0.25, 0.06083, 0.3838, 0.1162, 0.3838, 0.1162, 0.25, 0.06083, 0.06083, 0.25, 0.1162, 0.3838, 0.1162, 0.3838, 0.06083, 0.25, 0.1162, 0.1162, 0.25, 0.06083, 0.25, 0.06083, 0.1162, 0.1162, 0.1162, 0.3838, 0.25, 0.4392, 0.25, 0.4392, 0.1162, 0.3838, 0.25, 0.4392, 0.3838, 0.3838, 0.3838, 0.3838, 0.25, 0.4392, 0.06083, 0.25, 0.1162, 0.1162, 0.1162, 0.1162, 0.06083, 0.25, 0.3838, 0.3838, 0.4392, 0.25, 0.4392, 0.25, 0.3838, 0.3838, 0.1162, 0.3838, 0.06083, 0.25, 0.06083, 0.25, 0.1162, 0.3838, 0.4392, 0.25, 0.3838, 0.1162, 0.3838, 0.1162, 0.4392, 0.25, 0.4392, 0.25, 0.3838, 0.3838, 0.3838, 0.3838, 0.4392, 0.25, 0.25, 0.4392, 0.3838, 0.3838, 0.3838, 0.3838, 0.25, 0.4392, 0.1162, 0.3838, 0.25, 0.4392, 0.25, 0.4392, 0.1162, 0.3838, 0.3838, 0.3838, 0.4392, 0.25, 0.4392, 0.25, 0.3838, 0.3838, 0.4392, 0.25, 0.3838, 0.1162, 0.3838, 0.1162, 0.4392, 0.25, 0.1162, 0.1162, 0.06083, 0.25, 0.06083, 0.25, 0.1162, 0.1162, 0.25, 0.06083, 0.1162, 0.1162, 0.1162, 0.1162, 0.25, 0.06083, 0.25, 0.06083, 0.3838, 0.1162, 0.3838, 0.1162, 0.25, 0.06083, 0.1162, 0.3838, 0.25, 0.4392, 0.25, 0.4392, 0.1162, 0.3838, 0.4392, 0.25, 0.3838, 0.3838, 0.3838, 0.3838, 0.4392, 0.25, 0.1162, 0.1162, 0.06083, 0.25, 0.06083, 0.25, 0.1162, 0.1162, 0.4392, 0.25, 0.3838, 0.1162, 0.3838, 0.1162, 0.4392, 0.25, 0.06083, 0.25, 0.1162, 0.1162, 0.1162, 0.1162, 0.06083, 0.25, 0.25, 0.4392, 0.1162, 0.3838, 0.1162, 0.3838, 0.25, 0.4392, 0.3838, 0.1162, 0.4392, 0.25, 0.4392, 0.25, 0.3838, 0.1162, 0.25, 0.06083, 0.1162, 0.1162, 0.1162, 0.1162, 0.25, 0.06083, 0.3838, 0.3838, 0.25, 0.4392, 0.25, 0.4392, 0.3838, 0.3838, 0.25, 0.4392, 0.1162, 0.3838, 0.1162, 0.3838, 0.25, 0.4392, 0.1162, 0.3838, 0.06083, 0.25, 0.06083, 0.25, 0.1162, 0.3838, 0.3838, 0.1162, 0.4392, 0.25, 0.4392, 0.25, 0.3838, 0.1162, 0.25, 0.06083, 0.3838, 0.1162, 0.3838, 0.1162, 0.25, 0.06083, 0.1162, 0.1162, 0.25, 0.06083, 0.25, 0.06083, 0.1162, 0.1162, 0.06083, 0.25, 0.1162, 0.1162, 0.1162, 0.1162, 0.06083, 0.25, 0.1162, 0.3838, 0.06083, 0.25, 0.06083, 0.25, 0.1162, 0.3838, 0.3838, 0.3838, 0.4392, 0.25, 0.4392, 0.25, 0.3838, 0.3838, 0.3838, 0.1162, 0.25, 0.06083, 0.25, 0.06083, 0.3838, 0.1162, 0.3838, 0.3838, 0.25, 0.4392, 0.25, 0.4392, 0.3838, 0.3838, 0.06083, 0.25, 0.1162, 0.3838, 0.1162, 0.3838, 0.06083, 0.25, 0.1162, 0.1162, 0.25, 0.06083, 0.25, 0.06083, 0.1162, 0.1162, 0.25, 0.4392, 0.3838, 0.3838, 0.3838, 0.3838, 0.25, 0.4392, 0.25, 0.06083, 0.1162, 0.1162, 0.1162, 0.1162, 0.25, 0.06083, 0.0, 0.0, 0.0, 0.0, 0.0, 0.0, 0.0, 0.0, 0.0, 0.0, 0.0, 0.0, 0.0, 0.0, 0.0, 0.0, 0.0, 0.0, 0.0, 0.0, 0.0, 0.0, 0.0, 0.0, 0.0, 0.0, 0.0, 0.0, 0.0, 0.0, 0.0, 0.0, 0.0, 0.0, 0.0, 0.0, 0.0, 0.0, 0.0, 0.0, 0.0, 0.0, 0.0, 0.0, 0.0, 0.0, 0.0, 0.0, 0.0, 0.0, 0.0, 0.0, 0.0, 0.0, 0.0, 0.0, 0.0, 0.0, 0.0, 0.0, 0.0, 0.0, 0.0, 0.0, 0.0, 0.0, 0.0, 0.0, 0.0, 0.0, 0.0, 0.0, 0.0, 0.0, 0.0, 0.0, 0.0, 0.0, 0.0, 0.0, 0.0, 0.0, 0.0, 0.0, 0.0, 0.0, 0.0, 0.0, 0.0, 0.0, 0.0, 0.0, 0.0, 0.0, 0.0, 0.0, 0.0, 0.0, 0.0, 0.0, 0.0, 0.0, 0.0, 0.0, 0.0, 0.0, 0.0, 0.0, 0.0, 0.0, 0.0, 0.0, 0.0, 0.0, 0.0, 0.0, 0.0, 0.0, 0.0, 0.0, 0.0, 0.0, 0.0, 0.0, 0.0, 0.0, 0.0, 0.0, 0.0, 0.0, 0.0, 0.0, 0.0, 0.0, 0.0, 0.0, 0.0, 0.0, 0.0, 0.0, 0.0, 0.0, 0.0, 0.0, 0.0, 0.0, 0.0, 0.0, 0.0, 0.0, 0.0, 0.0, 0.0, 0.0, 0.0, 0.0, 0.0, 0.0, 0.0, 0.0, 0.0, 0.0, 0.0, 0.0, 0.0, 0.0, 0.0, 0.0, 0.0, 0.0, 0.0, 0.0, 0.0, 0.0, 0.0, 0.0, 0.0, 0.0, 0.0, 0.0, 0.0, 0.0, 0.0, 0.0, 0.0, 0.0, 0.0, 0.0, 0.0, 0.0, 0.0, 0.0, 0.0, 0.0, 0.0, 0.0, 0.0, 0.0, 0.0, 0.0, 0.0, 0.0, 0.0, 0.0, 0.0, 0.0, 0.0, 0.0, 0.0, 0.0, 0.0, 0.0, 0.0, 0.0, 0.0, 0.0, 0.0, 0.0, 0.0, 0.0, 0.0, 0.0, 0.0, 0.0, 0.0, 0.0, 0.0, 0.0, 0.0, 0.0, 0.0, 0.0, 0.0, 0.0, 0.0, 0.0, 0.0, 0.0, 0.0, 0.0, 0.0, 0.0, 0.0, 0.0, 0.0, 0.0, 0.0, 0.0, 0.0, 0.0, 0.0, 0.0, 0.0, 0.0, 0.0, 0.0, 0.0, 0.0, 0.0, 0.0, 0.0, 0.0, 0.0, 0.0, 0.0, 0.0, 0.0, 0.0, 0.0, 0.0, 0.0, 0.0, 0.0, 0.0, 0.0, 0.0, 0.0, 0.0, 0.0, 0.0, 0.0, 0.0, 0.0, 0.0, 0.0, 0.0, 0.0, 0.0, 0.0, 0.0, 0.0, 0.0, 0.0, 0.0, 0.0, 0.0, 0.0, 0.0, 0.0, 0.0, 0.0, 0.0, 0.0, 0.0, 0.0, 0.0, 0.0, 0.0, 0.0, 0.0, 0.0, 0.0, 0.0, 0.0, 0.0, 0.0, 0.0, 0.0, 0.0, 0.0, 0.0, 0.0, 0.0, 0.0, 0.0, 0.0, 0.0, 0.0, 0.0, 0.0, 0.0, 0.0, 0.0, 0.0, 0.0, 0.0, 0.0, 0.0, 0.0, 0.0, 0.0, 0.0, 0.0, 0.0, 0.0, 0.0, 0.0, 0.0, 0.0, 0.0, 0.0, 0.0, 0.0, 0.0, 0.0, 0.0, 0.0, 0.0, 0.0, 0.0, 0.0, 0.0, 0.0, 0.0, 0.0, 0.0, 0.0, 0.0, 0.0, 0.0, 0.0, 0.0, 0.0, 0.0, 0.0, 0.0, 0.0, 0.0, 0.0, 0.0, 0.0, 0.0, 0.0, 0.0, 0.0, 0.0, 0.0, 0.0, 0.0, 0.0, 0.0, 0.0, 0.0, 0.0, 0.0, 0.0, 0.0, 0.0, 0.0, 0.0, 0.0, 0.0, 0.0, 0.0, 0.0, 0.0, 0.0, 0.0, 0.0, 0.0, 0.0, 0.0, 0.0, 0.0, 0.0, 0.0, 0.0, 0.0, 0.0, 0.0, 0.0, 0.0, 0.0, 0.0, 0.0, 0.0, 0.0, 0.0, 0.0, 0.0, 0.0, 0.0, 0.0, 0.0, 0.0, 0.0, 0.0, 0.0, 0.0, 0.0, 0.0, 0.0, 0.0, 0.0, 0.0, 0.0, 0.0, 0.0, 0.0, 0.0, 0.0, 0.0, 0.0, 0.0, 0.0, 0.0, 0.0, 0.0, 0.0, 0.0, 0.0, 0.0, 0.0, 0.0, 0.0, 0.0, 0.0, 0.0, 0.0, 0.0, 0.0, 0.0, 0.0, 0.0, 0.0, 0.0, 0.0, 0.0, 0.0, 0.0, 0.0, 0.0, 0.0, 0.0, 0.0, 0.0, 0.0, 0.0, 0.0, 0.0, 0.0, 0.0, 0.0, 0.0, 0.0, 0.0, 0.0, 0.0, 0.0, 0.0, 0.0, 0.0, 0.0, 0.0, 0.0, 0.0, 0.0, 0.0, 0.0, 0.0, 0.0, 0.0, 0.0, 0.0, 0.0, 0.0, 0.0, 0.0, 0.0, 0.0, 0.0, 0.0, 0.0, 0.0, 0.0, 0.0, 0.0, 0.0, 0.0, 0.0, 0.0, 0.0, 0.0, 0.0, 0.0, 0.0, 0.0, 0.0, 0.0, 0.0, 0.0, 0.0, 0.0, 0.0, 0.0, 0.0, 0.0, 0.0, 0.0, 0.0, 0.0, 0.0, 0.0, 0.0, 0.0, 0.0, 0.0, 0.0, 0.0, 0.0, 0.0, 0.0, 0.0, 0.0, 0.0, 0.0, 0.0, 0.0, 0.0, 0.0, 0.0, 0.0, 0.0, 0.0, 0.0, 0.0, 0.0, 0.0, 0.0, 0.0, 0.0, 0.0, 0.0, 0.0, 0.0, 0.0, 0.0, 0.0, 0.0, 0.0, 0.0, 0.0, 0.0, 0.0, 0.0, 0.0, 0.0, 0.0, 0.0, 0.0, 0.0, 0.0, 0.0, 0.0, 0.0, 0.0, 0.0, 0.0, 0.0, 0.0, 0.0, 0.0, 0.0, 0.0, 0.0, 0.0, 0.0, 0.0, 0.0, 0.0, 0.0, 0.0, 0.0, 0.0, 0.0, 0.0, 0.0, 0.0, 0.0, 0.0, 0.0, 0.0, 0.0, 0.0, 0.0, 0.0, 0.0, 0.0, 0.0, 0.0, 0.0, 0.0, 0.0, 0.0, 0.0, 0.0, 0.0, 0.0, 0.0, 0.0, 0.0, 0.0, 0.0, 0.0, 0.0, 0.0, 0.0, 0.0, 0.0, 0.0, 0.0, 0.0, 0.0, 0.0, 0.0, 0.0, 0.0, 0.0, 0.0, 0.0, 0.0, 0.0, 0.0, 0.0, 0.0, 0.0, 0.0, 0.0, 0.0, 0.0, 0.0, 0.0, 0.0, 0.0, 0.0, 0.0, 0.0, 0.0, 0.0, 0.0, 0.0, 0.0, 0.0, 0.0, 0.0, 0.0, 0.0, 0.0, 0.0, 0.0, 0.0, 0.0, 0.0, 0.0, 0.0, 0.0, 0.0, 0.0, 0.0, 0.0, 0.0, 0.0, 0.0, 0.0, 0.0, 0.0, 0.0, 0.0, 0.0, 0.0, 0.0, 0.0, 0.0, 0.0, 0.0, 0.0, 0.0, 0.0, 0.0, 0.0, 0.0, 0.0, 0.0, 0.0, 0.0, 0.0, 0.0, 0.0, 0.0, 0.0, 0.0, 0.0, 0.0, 0.0, 0.0, 0.0, 0.0, 0.0, 0.0, 0.0, 0.0, 0.0, 0.0, 0.0, 0.0, 0.0, 0.0, 0.0, 0.0, 0.0, 0.0, 0.0, 0.0, 0.0, 0.0, 0.0, 0.0, 0.0, 0.0, 0.0, 0.0, 0.0, 0.0, 0.0, 0.0, 0.0, 0.0, 0.0, 0.0, 0.0, 0.0, 0.0, 0.0, 0.0, 0.0, 0.0, 0.0, 0.0, 0.0, 0.0, 0.0, 0.0, 0.0, 0.0, 0.0, 0.0, 0.0, 0.0, 0.0, 0.0, 0.0, 0.0, 0.0, 0.0, 0.0, 0.0, 0.0, 0.0, 0.0, 0.0, 0.0, 0.0, 0.0, 0.0, 0.0, 0.0, 0.0, 0.0, 0.0, 0.0, 0.0, 0.0, 0.0, 0.0, 0.0, 0.0, 0.0, 0.0, 0.0, 0.0, 0.0, 0.0, 0.0, 0.0, 0.0, 0.0, 0.0, 0.0, 0.0, 0.0, 0.0, 0.0, 0.0, 0.0, 0.0, 0.0, 0.0, 0.0, 0.0, 0.0, 0.0, 0.0, 0.0, 0.0, 0.0, 0.0, 0.0, 0.0, 0.0, 0.0, 0.0, 0.0, 0.0, 0.0, 0.0, 0.0, 0.0, 0.0, 0.0, 0.0, 0.0, 0.0, 0.0, 0.0, 0.0, 0.0, 0.0, 0.0, 0.0, 0.0, 0.0, 0.0, 0.0, 0.0, 0.0, 0.0, 0.0, 0.0, 0.0, 0.0, 0.0, 0.0, 0.0, 0.0, 0.0, 0.0, 0.0, 0.0, 0.0, 0.0, 0.0, 0.0, 0.0, 0.0, 0.0, 0.0, 0.0, 0.0, 0.0, 0.0, 0.0, 0.0, 0.0, 0.0, 0.0, 0.0, 0.0, 0.0, 0.0, 0.0, 0.0, 0.0, 0.0, 0.0, 0.0, 0.0, 0.0, 0.0, 0.0, 0.0, 0.0, 0.0, 0.0, 0.0, 0.0, 0.0, 0.0, 0.0, 0.0, 0.0, 0.0, 0.0, 0.0, 0.0, 0.0, 0.0, 0.0, 0.0, 0.0, 0.0, 0.0, 0.0, 0.0, 0.0, 0.0, 0.0, 0.0, 0.0, 0.0, 0.0, 0.0, 0.0, 0.0, 0.0, 0.0, 0.0, 0.0, 0.0, 0.0, 0.0, 0.0, 0.0, 0.0, 0.0, 0.0, 0.0, 0.0, 0.0, 0.0, 0.0, 0.0, 0.0, 0.0, 0.0, 0.0, 0.0, 0.0, 0.0, 0.0, 0.0, 0.0, 0.0, 0.0, 0.0, 0.0, 0.0, 0.0, 0.0, 0.0, 0.0, 0.0, 0.0, 0.0, 0.0, 0.0, 0.0, 0.0, 0.0, 0.0, 0.0, 0.0, 0.0, 0.0, 0.0, 0.0, 0.0, 0.0, 0.0, 0.0, 0.0, 0.0, 0.0, 0.0, 0.0, 0.4087, 0.1763, 0.4087, 0.1763, 0.4087, 0.1763, 0.4087, 0.1763, 0.4392, 0.25, 0.4087, 0.3237, 0.4087, 0.3237, 0.4392, 0.25, 0.4392, 0.25, 0.4087, 0.3237, 0.4087, 0.3237, 0.4392, 0.25, 0.4087, 0.1763, 0.4392, 0.25, 0.4392, 0.25, 0.4087, 0.1763, 0.4087, 0.3237, 0.4087, 0.3237, 0.3952, 0.3561, 0.3952, 0.3561, 0.4087, 0.3237, 0.4087, 0.3237, 0.3952, 0.3561, 0.3952, 0.3561, 0.4087, 0.1763, 0.4087, 0.1763, 0.3952, 0.1439, 0.3952, 0.1439, 0.3838, 0.3838, 0.25, 0.4392, 0.25, 0.4392, 0.3838, 0.3838, 0.1162, 0.1162, 0.25, 0.06083, 0.25, 0.06083, 0.1162, 0.1162, 0.25, 0.4392, 0.1162, 0.3838, 0.1162, 0.3838, 0.25, 0.4392, 0.25, 0.4392, 0.1162, 0.3838, 0.1162, 0.3838, 0.25, 0.4392, 0.3952, 0.3561, 0.3952, 0.3561, 0.3838, 0.3838, 0.3838, 0.3838, 0.3952, 0.1439, 0.3952, 0.1439, 0.3952, 0.1439, 0.3952, 0.1439, 0.1162, 0.1162, 0.25, 0.06083, 0.25, 0.06083, 0.1162, 0.1162, 0.1162, 0.3838, 0.06083, 0.25, 0.06083, 0.25, 0.1162, 0.3838, 0.25, 0.06083, 0.3838, 0.1162, 0.3838, 0.1162, 0.25, 0.06083, 0.4087, 0.1763, 0.4087, 0.1763, 0.4087, 0.1763, 0.4087, 0.1763, 0.4087, 0.3237, 0.4087, 0.3237, 0.4087, 0.3237, 0.4087, 0.3237, 0.4392, 0.25, 0.4087, 0.1763, 0.4087, 0.1763, 0.4392, 0.25, 0.4087, 0.3237, 0.4392, 0.25, 0.4392, 0.25, 0.4087, 0.3237, 0.4087, 0.3237, 0.3952, 0.3561, 0.3952, 0.3561, 0.4087, 0.3237, 0.4087, 0.1763, 0.3952, 0.1439, 0.3952, 0.1439, 0.4087, 0.1763, 0.3952, 0.3561, 0.3952, 0.3561, 0.3952, 0.3561, 0.3952, 0.3561, 0.3952, 0.3561, 0.3838, 0.3838, 0.3838, 0.3838, 0.3952, 0.3561, 0.3952, 0.1439, 0.3838, 0.1162, 0.3838, 0.1162, 0.3952, 0.1439, 0.06083, 0.25, 0.1162, 0.1162, 0.1162, 0.1162, 0.06083, 0.25, 0.1162, 0.3838, 0.25, 0.4392, 0.25, 0.4392, 0.1162, 0.3838, 0.25, 0.4392, 0.3838, 0.3838, 0.3838, 0.3838, 0.25, 0.4392, 0.3952, 0.1439, 0.3952, 0.1439, 0.3952, 0.1439, 0.3952, 0.1439, 0.25, 0.06083, 0.1162, 0.1162, 0.1162, 0.1162, 0.25, 0.06083, 0.1162, 0.3838, 0.06083, 0.25, 0.06083, 0.25, 0.1162, 0.3838, 0.3838, 0.1162, 0.25, 0.06083, 0.25, 0.06083, 0.3838, 0.1162, 0.3952, 0.1439, 0.3952, 0.1439, 0.3838, 0.1162, 0.3838, 0.1162, 0.1162, 0.3838, 0.06083, 0.25, 0.06083, 0.25, 0.1162, 0.3838, 0.1162, 0.1162, 0.06083, 0.25, 0.06083, 0.25, 0.1162, 0.1162, 0.06083, 0.25, 0.1162, 0.3838, 0.1162, 0.3838, 0.06083, 0.25, 0.1162, 0.3838, 0.1162, 0.3838, 0.1162, 0.3838, 0.1162, 0.3838, 0.1162, 0.1162, 0.1162, 0.1162, 0.1162, 0.1162, 0.1162, 0.1162, 0.1162, 0.1162, 0.06083, 0.25, 0.06083, 0.25, 0.1162, 0.1162, 0.06083, 0.25, 0.1162, 0.3838, 0.1162, 0.3838, 0.06083, 0.25, 0.1162, 0.3838, 0.1162, 0.3838, 0.1162, 0.3838, 0.1162, 0.3838, 0.1162, 0.1162, 0.1162, 0.1162, 0.1162, 0.1162, 0.1162, 0.1162, 0.06083, 0.25, 0.1162, 0.1162, 0.1162, 0.1162, 0.06083, 0.25, 0.06083, 0.25, 0.1162, 0.1162, 0.1162, 0.1162, 0.06083, 0.25, 0.1162, 0.1162, 0.06083, 0.25, 0.06083, 0.25, 0.1162, 0.1162, 0.06083, 0.25, 0.1162, 0.3838, 0.1162, 0.3838, 0.06083, 0.25, 0.06083, 0.25, 0.1162, 0.1162, 0.1162, 0.1162, 0.06083, 0.25, 0.1162, 0.3838, 0.06083, 0.25, 0.06083, 0.25, 0.1162, 0.3838, 0.1162, 0.1162, 0.06083, 0.25, 0.06083, 0.25, 0.1162, 0.1162, 0.1162, 0.1162, 0.1162, 0.1162, 0.1162, 0.1162, 0.1162, 0.1162, 0.1162, 0.3838, 0.1162, 0.3838, 0.1162, 0.3838, 0.1162, 0.3838, 0.1162, 0.3838, 0.06083, 0.25, 0.06083, 0.25, 0.1162, 0.3838, 0.1162, 0.1162, 0.06083, 0.25, 0.06083, 0.25, 0.1162, 0.1162, 0.06083, 0.25, 0.1162, 0.3838, 0.1162, 0.3838, 0.06083, 0.25, 0.1162, 0.3838, 0.1162, 0.3838, 0.1162, 0.3838, 0.1162, 0.3838, 0.1162, 0.1162, 0.1162, 0.1162, 0.1162, 0.1162, 0.1162, 0.1162])
me_cylinder.materials.append(mat_metal)
me_cylinder.materials.append(mat_metal_002)
me_cylinder.materials.append(mat_metal_001)
me_cylinder.use_remesh_preserve_volume = False
me_cylinder.use_remesh_preserve_attributes = False
me_cylinder.use_mirror_vertex_groups = False
me_cylinder.update()

# ---- objects
ob_light = bpy.data.objects.new('Light', light_light)
ob_camera = bpy.data.objects.new('Camera', cam_camera)
ob_cylinder = bpy.data.objects.new('Cylinder', me_cylinder)

# ---- transforms, parenting, visibility, modifiers, constraints
ob_light.location = (4.076, 1.005, 5.904)
ob_light.rotation_euler = (0.6503, 0.05522, 1.866)
ob_light.lock_rotations_4d = False
ob_light.empty_display_type = 'ARROWS'
ob_light.color = (0.0, 0.0, 0.0, 0.0)
ob_light.lineart.crease_threshold = 0.0
ob_camera.location = (7.359, -6.926, 4.958)
ob_camera.rotation_euler = (1.109, 0.0, 0.8149)
ob_camera.lock_rotations_4d = False
ob_camera.empty_display_type = 'ARROWS'
ob_camera.color = (0.0, 0.0, 0.0, 0.0)
ob_camera.display_type = 'WIRE'
ob_camera.lineart.crease_threshold = 0.0
ob_cylinder.location = (0.0, 0.0, 0.0)
ob_cylinder.lineart.crease_threshold = 0.0
_m = ob_cylinder.modifiers.new('Bevel', 'BEVEL')
_m.width = 0.01
_m.width_pct = 0.01
_m.limit_method = 'NONE'

# ---- collection membership
col_collection.objects.link(ob_light)
col_collection.objects.link(ob_camera)
col_collection.objects.link(ob_cylinder)

# ---- scene / render settings (as saved in the file)
scene.camera = ob_camera
scene.frame_start = 1; scene.frame_end = 250; scene.frame_set(1)
scene.render.engine = 'BLENDER_EEVEE_NEXT'
scene.cycles.use_denoising = False
scene.cycles.samples = 128
scene.cycles.sampling_pattern = 'TABULATED_SOBOL'
scene.cycles.use_adaptive_sampling = False
scene.cycles.use_light_tree = False
scene.view_settings.view_transform = 'Filmic'
bpy.context.view_layer.update()

